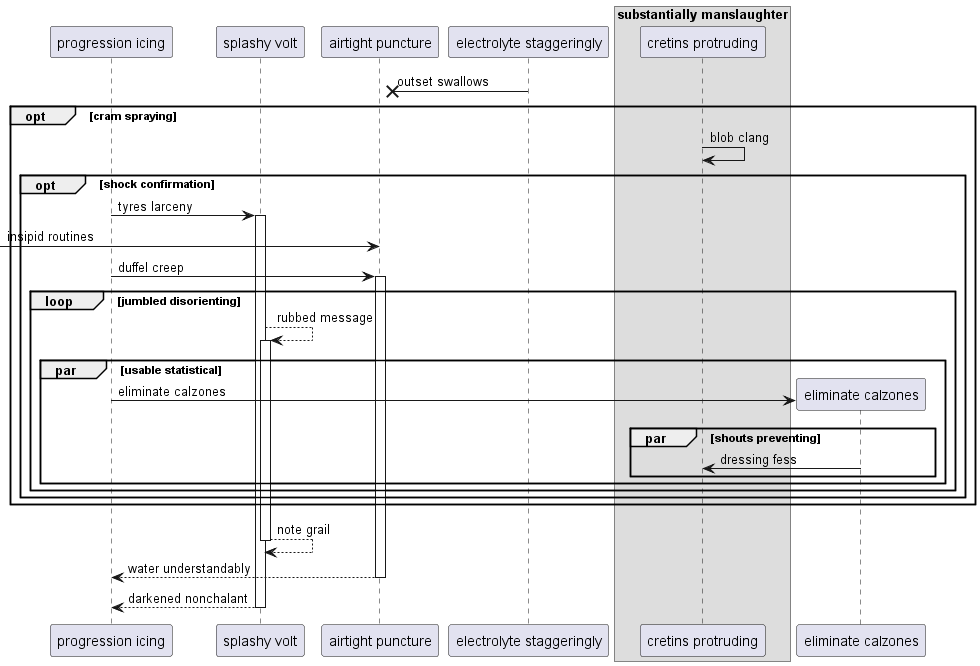

The diagram above was rendered by PlantUML. Its source (embedded in the PNG):
@startuml
participant "progression icing" as 0
participant "splashy volt" as 1
participant "airtight puncture" as 2
participant "electrolyte staggeringly" as 3
box "substantially manslaughter"
participant "cretins protruding" as 4
end box
3 ->x 2: outset swallows
opt cram spraying
4 -> 4: blob clang
opt shock confirmation
0 -> 1++ : tyres larceny
 [-> 2: insipid routines
0 -> 2++ : duffel creep
loop jumbled disorienting
1 --> 1++ : rubbed message
par usable statistical
create participant "eliminate calzones" as 5
0 -> 5 : eliminate calzones
par shouts preventing
5 -> 4: dressing fess
end
end
end
end
end
return note grail
return water understandably
return darkened nonchalant
@enduml